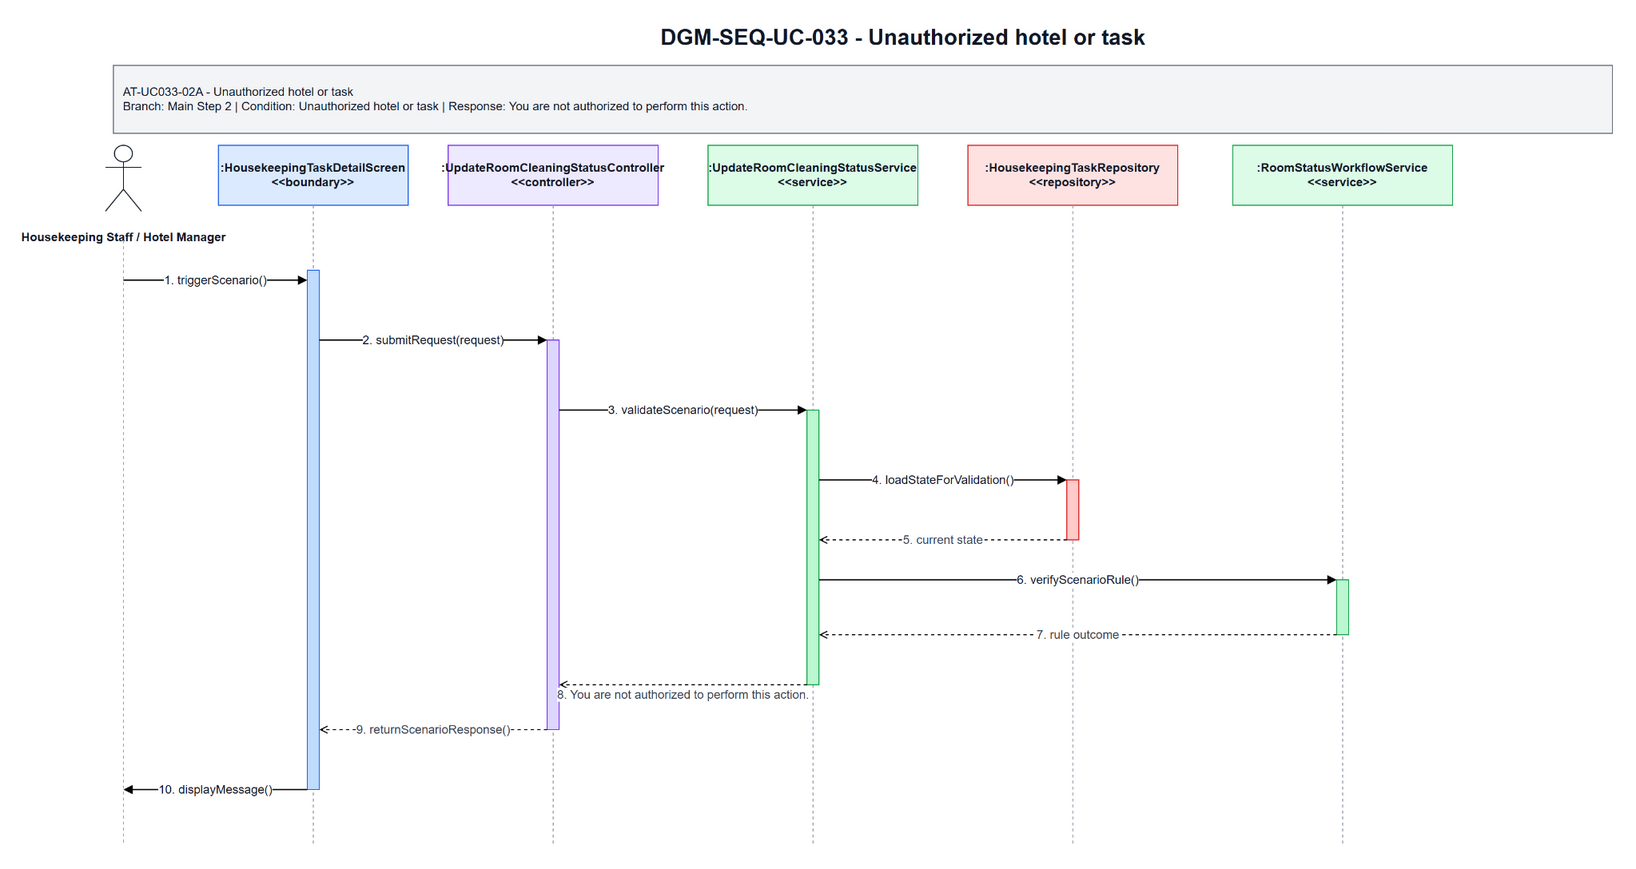

The diagram above was exported from draw.io. Its source (the exported page's mxGraphModel, read from the mxfile embedded in the PNG):
<mxGraphModel dx="2492" dy="482" grid="1" gridSize="10" guides="1" tooltips="1" connect="1" arrows="1" fold="1" page="1" pageScale="1" pageWidth="1700" pageHeight="920" math="0" shadow="0">
  <root>
    <mxCell id="0" />
    <mxCell id="1" parent="0" />
    <mxCell id="title" parent="1" style="text;html=1;strokeColor=none;fillColor=none;align=center;verticalAlign=middle;fontStyle=1;fontSize=22;fontColor=#111827" value="DGM-SEQ-UC-033 - Unauthorized hotel or task" vertex="1">
      <mxGeometry height="34" width="900" x="420" y="25" as="geometry" />
    </mxCell>
    <mxCell id="scenario-band" parent="1" style="rounded=0;whiteSpace=wrap;html=1;fillColor=#F3F4F6;strokeColor=#6B7280;fontSize=12;fontColor=#111827;align=left;spacing=10" value="AT-UC033-02A - Unauthorized hotel or task&lt;br&gt;Branch: Main Step 2 | Condition: Unauthorized hotel or task | Response: You are not authorized to perform this action." vertex="1">
      <mxGeometry height="68" width="1500" x="80" y="70" as="geometry" />
    </mxCell>
    <mxCell id="actor-icon" parent="1" style="shape=umlActor;verticalLabelPosition=bottom;verticalAlign=top;html=1;outlineConnect=0;strokeColor=#111827" vertex="1">
      <mxGeometry height="66" width="36" x="72" y="150" as="geometry" />
    </mxCell>
    <mxCell id="actor-label" parent="1" style="text;html=1;strokeColor=none;fillColor=none;align=center;verticalAlign=middle;fontStyle=1;fontSize=12;fontColor=#111827" value="Housekeeping Staff / Hotel Manager" vertex="1">
      <mxGeometry height="36" width="140" x="20" y="224" as="geometry" />
    </mxCell>
    <mxCell id="h0" parent="1" style="rounded=0;whiteSpace=wrap;html=1;fillColor=#DBEAFE;strokeColor=#2563EB;fontSize=12;fontStyle=1;fontColor=#111827" value=":HousekeepingTaskDetailScreen&lt;br&gt;&amp;lt;&amp;lt;boundary&amp;gt;&amp;gt;" vertex="1">
      <mxGeometry height="60" width="190" x="185" y="150" as="geometry" />
    </mxCell>
    <mxCell id="h1" parent="1" style="rounded=0;whiteSpace=wrap;html=1;fillColor=#EDE9FE;strokeColor=#7C3AED;fontSize=12;fontStyle=1;fontColor=#111827" value=":UpdateRoomCleaningStatusController&lt;br&gt;&amp;lt;&amp;lt;controller&amp;gt;&amp;gt;" vertex="1">
      <mxGeometry height="60" width="210" x="415" y="150" as="geometry" />
    </mxCell>
    <mxCell id="h2" parent="1" style="rounded=0;whiteSpace=wrap;html=1;fillColor=#DCFCE7;strokeColor=#16A34A;fontSize=12;fontStyle=1;fontColor=#111827" value=":UpdateRoomCleaningStatusService&lt;br&gt;&amp;lt;&amp;lt;service&amp;gt;&amp;gt;" vertex="1">
      <mxGeometry height="60" width="210" x="675" y="150" as="geometry" />
    </mxCell>
    <mxCell id="h3" parent="1" style="rounded=0;whiteSpace=wrap;html=1;fillColor=#FEE2E2;strokeColor=#DC2626;fontSize=12;fontStyle=1;fontColor=#111827" value=":HousekeepingTaskRepository&lt;br&gt;&amp;lt;&amp;lt;repository&amp;gt;&amp;gt;" vertex="1">
      <mxGeometry height="60" width="210" x="935" y="150" as="geometry" />
    </mxCell>
    <mxCell id="h4" parent="1" style="rounded=0;whiteSpace=wrap;html=1;fillColor=#DCFCE7;strokeColor=#16A34A;fontSize=12;fontStyle=1;fontColor=#111827" value=":RoomStatusWorkflowService&lt;br&gt;&amp;lt;&amp;lt;service&amp;gt;&amp;gt;" vertex="1">
      <mxGeometry height="60" width="220" x="1200" y="150" as="geometry" />
    </mxCell>
    <mxCell id="l-actor" edge="1" parent="1" style="endArrow=none;html=1;dashed=1;strokeColor=#9CA3AF">
      <mxGeometry relative="1" as="geometry">
        <mxPoint x="90" y="245" as="sourcePoint" />
        <mxPoint x="90" y="850" as="targetPoint" />
      </mxGeometry>
    </mxCell>
    <mxCell id="l0" edge="1" parent="1" style="endArrow=none;html=1;dashed=1;strokeColor=#9CA3AF">
      <mxGeometry relative="1" as="geometry">
        <mxPoint x="280" y="210" as="sourcePoint" />
        <mxPoint x="280" y="850" as="targetPoint" />
      </mxGeometry>
    </mxCell>
    <mxCell id="l1" edge="1" parent="1" style="endArrow=none;html=1;dashed=1;strokeColor=#9CA3AF">
      <mxGeometry relative="1" as="geometry">
        <mxPoint x="520" y="210" as="sourcePoint" />
        <mxPoint x="520" y="850" as="targetPoint" />
      </mxGeometry>
    </mxCell>
    <mxCell id="l2" edge="1" parent="1" style="endArrow=none;html=1;dashed=1;strokeColor=#9CA3AF">
      <mxGeometry relative="1" as="geometry">
        <mxPoint x="780" y="210" as="sourcePoint" />
        <mxPoint x="780" y="850" as="targetPoint" />
      </mxGeometry>
    </mxCell>
    <mxCell id="l3" edge="1" parent="1" style="endArrow=none;html=1;dashed=1;strokeColor=#9CA3AF">
      <mxGeometry relative="1" as="geometry">
        <mxPoint x="1040" y="210" as="sourcePoint" />
        <mxPoint x="1040" y="850" as="targetPoint" />
      </mxGeometry>
    </mxCell>
    <mxCell id="l4" edge="1" parent="1" style="endArrow=none;html=1;dashed=1;strokeColor=#9CA3AF">
      <mxGeometry relative="1" as="geometry">
        <mxPoint x="1310" y="210" as="sourcePoint" />
        <mxPoint x="1310" y="850" as="targetPoint" />
      </mxGeometry>
    </mxCell>
    <mxCell id="a-boundary" parent="1" style="rounded=0;whiteSpace=wrap;html=1;fillColor=#BFDBFE;strokeColor=#2563EB" vertex="1">
      <mxGeometry height="520" width="12" x="274" y="275" as="geometry" />
    </mxCell>
    <mxCell id="a-controller" parent="1" style="rounded=0;whiteSpace=wrap;html=1;fillColor=#DDD6FE;strokeColor=#7C3AED" vertex="1">
      <mxGeometry height="390" width="12" x="514" y="345" as="geometry" />
    </mxCell>
    <mxCell id="a-service" parent="1" style="rounded=0;whiteSpace=wrap;html=1;fillColor=#BBF7D0;strokeColor=#16A34A" vertex="1">
      <mxGeometry height="275" width="12" x="774" y="415" as="geometry" />
    </mxCell>
    <mxCell id="a-repo" parent="1" style="rounded=0;whiteSpace=wrap;html=1;fillColor=#FECACA;strokeColor=#DC2626" vertex="1">
      <mxGeometry height="60" width="12" x="1034" y="485" as="geometry" />
    </mxCell>
    <mxCell id="a-support" parent="1" style="rounded=0;whiteSpace=wrap;html=1;fillColor=#BBF7D0;strokeColor=#16A34A" vertex="1">
      <mxGeometry height="55" width="12" x="1304" y="585" as="geometry" />
    </mxCell>
    <mxCell id="m1" edge="1" parent="1" style="endArrow=block;html=1;rounded=0;strokeWidth=1.3;fontSize=12;fontColor=#111827;labelBackgroundColor=#FFFFFF" value="1. triggerScenario()">
      <mxGeometry relative="1" as="geometry">
        <mxPoint x="90" y="285" as="sourcePoint" />
        <mxPoint x="274" y="285" as="targetPoint" />
      </mxGeometry>
    </mxCell>
    <mxCell id="m2" edge="1" parent="1" style="endArrow=block;html=1;rounded=0;strokeWidth=1.3;fontSize=12;fontColor=#111827;labelBackgroundColor=#FFFFFF" value="2. submitRequest(request)">
      <mxGeometry relative="1" as="geometry">
        <mxPoint x="286" y="345" as="sourcePoint" />
        <mxPoint x="514" y="345" as="targetPoint" />
      </mxGeometry>
    </mxCell>
    <mxCell id="m3" edge="1" parent="1" style="endArrow=block;html=1;rounded=0;strokeWidth=1.3;fontSize=12;fontColor=#111827;labelBackgroundColor=#FFFFFF" value="3. validateScenario(request)">
      <mxGeometry relative="1" as="geometry">
        <mxPoint x="526" y="415" as="sourcePoint" />
        <mxPoint x="774" y="415" as="targetPoint" />
      </mxGeometry>
    </mxCell>
    <mxCell id="m4" edge="1" parent="1" style="endArrow=block;html=1;rounded=0;strokeWidth=1.3;fontSize=12;fontColor=#111827;labelBackgroundColor=#FFFFFF" value="4. loadStateForValidation()">
      <mxGeometry relative="1" as="geometry">
        <mxPoint x="786" y="485" as="sourcePoint" />
        <mxPoint x="1034" y="485" as="targetPoint" />
      </mxGeometry>
    </mxCell>
    <mxCell id="m5" edge="1" parent="1" style="endArrow=open;endFill=0;dashed=1;html=1;rounded=0;strokeWidth=1.1;fontSize=12;fontColor=#374151;labelBackgroundColor=#FFFFFF" value="5. current state">
      <mxGeometry relative="1" as="geometry">
        <mxPoint x="1034" y="545" as="sourcePoint" />
        <mxPoint x="786" y="545" as="targetPoint" />
      </mxGeometry>
    </mxCell>
    <mxCell id="m6" edge="1" parent="1" style="endArrow=block;html=1;rounded=0;strokeWidth=1.3;fontSize=12;fontColor=#111827;labelBackgroundColor=#FFFFFF" value="6. verifyScenarioRule()">
      <mxGeometry relative="1" as="geometry">
        <mxPoint x="786" y="585" as="sourcePoint" />
        <mxPoint x="1304" y="585" as="targetPoint" />
      </mxGeometry>
    </mxCell>
    <mxCell id="m7" edge="1" parent="1" style="endArrow=open;endFill=0;dashed=1;html=1;rounded=0;strokeWidth=1.1;fontSize=12;fontColor=#374151;labelBackgroundColor=#FFFFFF" value="7. rule outcome">
      <mxGeometry relative="1" as="geometry">
        <mxPoint x="1304" y="640" as="sourcePoint" />
        <mxPoint x="786" y="640" as="targetPoint" />
      </mxGeometry>
    </mxCell>
    <mxCell id="m8" edge="1" parent="1" style="endArrow=open;endFill=0;dashed=1;html=1;rounded=0;strokeWidth=1.1;fontSize=12;fontColor=#374151;labelBackgroundColor=#FFFFFF" value="8. You are not authorized to perform this action.">
      <mxGeometry relative="1" y="10" as="geometry">
        <mxPoint as="offset" />
        <mxPoint x="774" y="690" as="sourcePoint" />
        <mxPoint x="526" y="690" as="targetPoint" />
      </mxGeometry>
    </mxCell>
    <mxCell id="m9" edge="1" parent="1" style="endArrow=open;endFill=0;dashed=1;html=1;rounded=0;strokeWidth=1.1;fontSize=12;fontColor=#374151;labelBackgroundColor=#FFFFFF" value="9. returnScenarioResponse()">
      <mxGeometry relative="1" as="geometry">
        <mxPoint x="514" y="735" as="sourcePoint" />
        <mxPoint x="286" y="735" as="targetPoint" />
      </mxGeometry>
    </mxCell>
    <mxCell id="m10" edge="1" parent="1" style="endArrow=block;html=1;rounded=0;strokeWidth=1.3;fontSize=12;fontColor=#111827;labelBackgroundColor=#FFFFFF" value="10. displayMessage()">
      <mxGeometry relative="1" as="geometry">
        <mxPoint x="274" y="795" as="sourcePoint" />
        <mxPoint x="90" y="795" as="targetPoint" />
      </mxGeometry>
    </mxCell>
  </root>
</mxGraphModel>